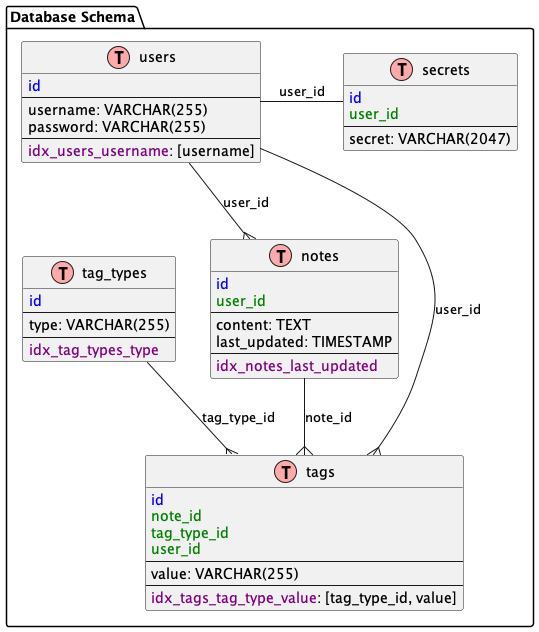

The diagram above was rendered by PlantUML. Its source (embedded in the PNG):
@startuml

!define Table(name,desc) class name as "desc" << (T,#FFAAAA) >>
!define PrimaryKey(x) <color:blue>x</color>
!define ForeignKey(x) <color:green>x</color>
!define Index(x) <color:purple>x</color>

package "Database Schema" {

  Table(users, "users") {
    PrimaryKey(id)
    --
    username: VARCHAR(255)
    password: VARCHAR(255)
    --
    Index(idx_users_username): [username]
  }

  Table(notes, "notes") {
    PrimaryKey(id)
    ForeignKey(user_id)
    --
    content: TEXT
    last_updated: TIMESTAMP
    --
    Index(idx_notes_last_updated)
  }

  Table(tag_types, "tag_types") {
    PrimaryKey(id)
    --
    type: VARCHAR(255)
    --
    Index(idx_tag_types_type)
  }

  Table(tags, "tags") {
    PrimaryKey(id)
    ForeignKey(note_id)
    ForeignKey(tag_type_id)
    ForeignKey(user_id)
    --
    value: VARCHAR(255)
    --
    Index(idx_tags_tag_type_value): [tag_type_id, value]
  }

  Table(secrets, "secrets") {
    PrimaryKey(id)
    ForeignKey(user_id)
    --
    secret: VARCHAR(2047)
  }

  users --{ notes : "user_id"

  notes --{ tags : "note_id"
  tag_types --{ tags : "tag_type_id"
  users --{ tags : "user_id"
  users - secrets : "user_id"
}

@enduml